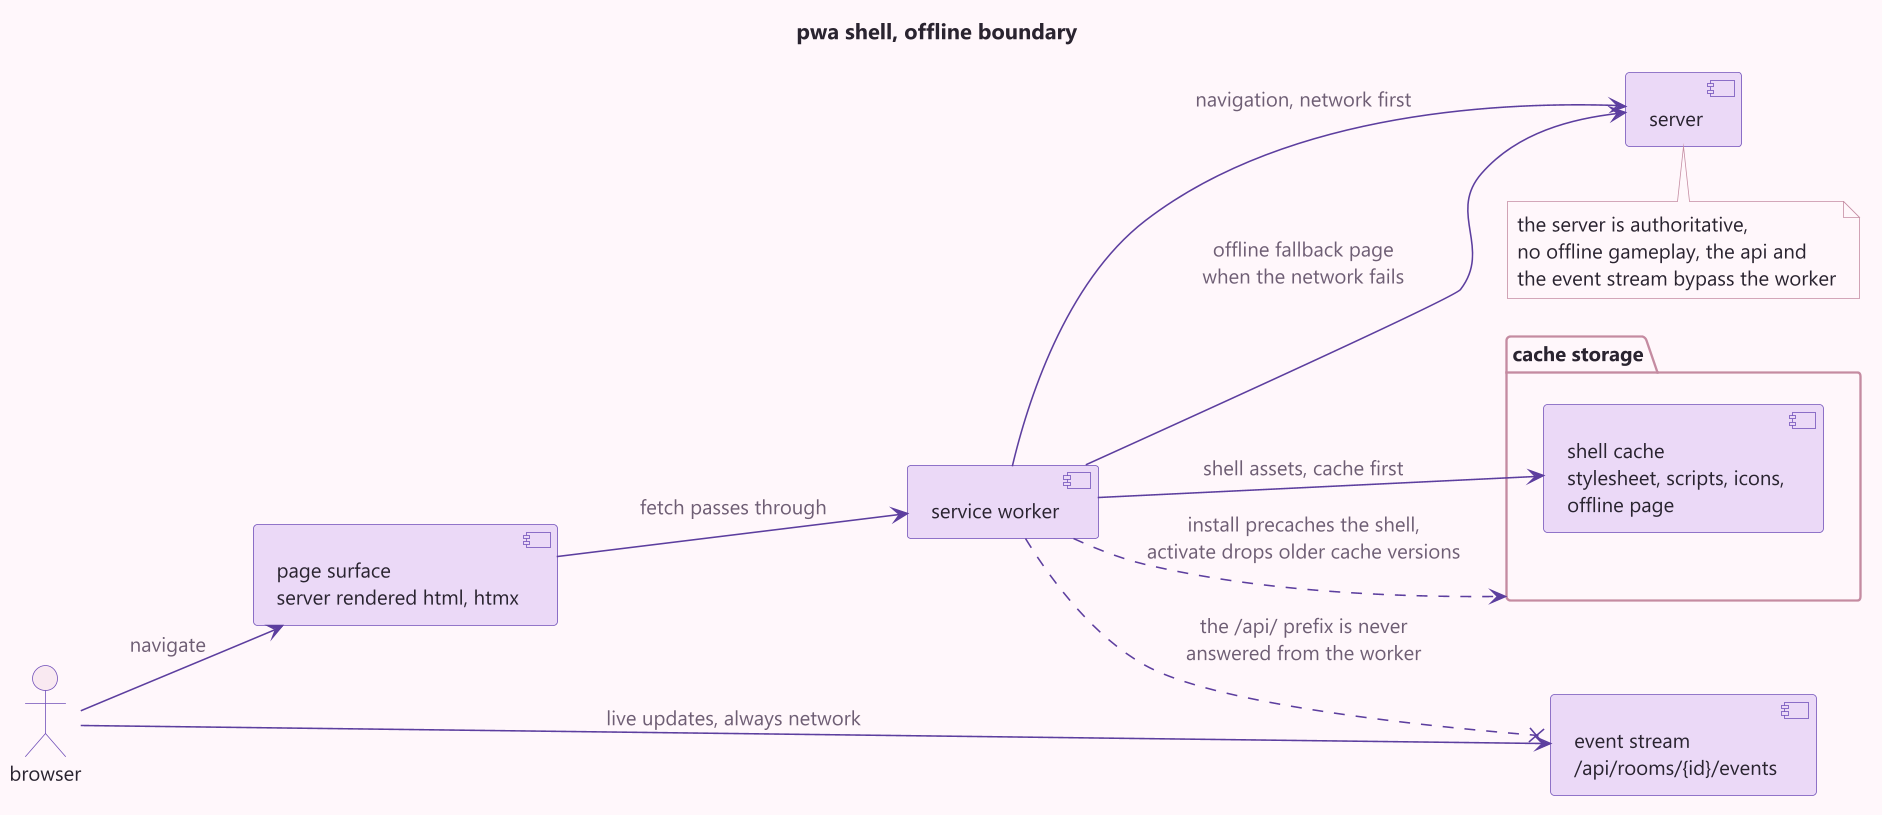

The diagram above was rendered by PlantUML. Its source (embedded in the PNG):
@startuml pwa-shell
!include common.iuml
left to right direction
title pwa shell, offline boundary

actor "browser" as browser
component "page surface\nserver rendered html, htmx" as pages
component "service worker" as sw
package "cache storage" as cache {
  component "shell cache\nstylesheet, scripts, icons,\noffline page" as shell
}
component "server" as server
component "event stream\n/api/rooms/{id}/events" as sse

browser --> pages : navigate
pages --> sw : fetch passes through
sw --> shell : shell assets, cache first
sw --> server : navigation, network first
sw ..> cache : install precaches the shell,\nactivate drops older cache versions
sw --> server : offline fallback page\nwhen the network fails
browser --> sse : live updates, always network
sw ..x sse : the /api/ prefix is never\nanswered from the worker
note bottom of server
  the server is authoritative,
  no offline gameplay, the api and
  the event stream bypass the worker
end note
@enduml